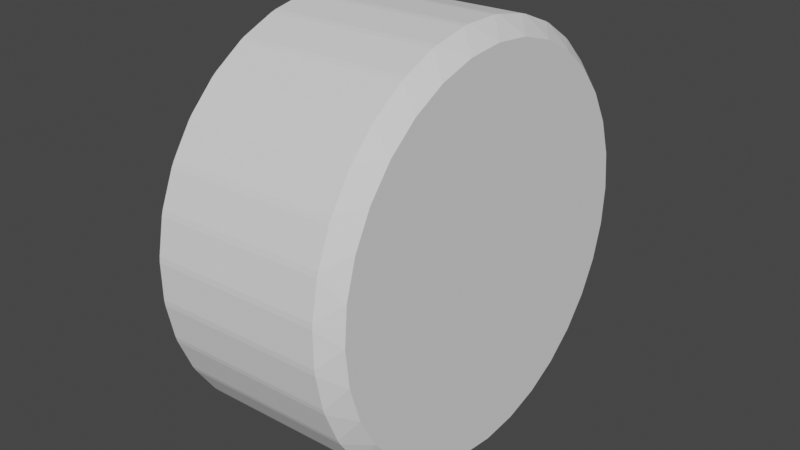 # Source: wheel.blend  (saved by Blender 3.4.6; exported with 4.5.12 LTS)
import bpy
from mathutils import Matrix  # noqa: F401  (used for matrix-valued properties, if any)

bpy.ops.wm.read_factory_settings(use_empty=True)
scene = bpy.context.scene
scene.name = 'Scene'

# ---- collections
col_collection = bpy.data.collections.new('Collection'); scene.collection.children.link(col_collection)

# ---- world
world_world = bpy.data.worlds.new('World'); scene.world = world_world
world_world.use_nodes = True; world_world.node_tree.nodes.clear()
_N = world_world.node_tree.nodes; _L = world_world.node_tree.links
n0 = _N.new('ShaderNodeOutputWorld'); n0.name = 'World Output'; n0.location = (300, 300)
n1 = _N.new('ShaderNodeBackground'); n1.name = 'Background'; n1.location = (10, 300)
n1.inputs[0].default_value = (0.05088, 0.05088, 0.05088, 1.0)
_L.new(n1.outputs[0], n0.inputs[0])
n0.is_active_output = True
world_world.color = (0.05088, 0.05088, 0.05088)
world_world.use_sun_shadow = False
world_world.sun_shadow_jitter_overblur = 0.0

# ---- meshes
me_cylinder_rigid = bpy.data.meshes.new('Cylinder-rigid')
me_cylinder_rigid.from_pydata([(-0.2423, 0.2478, -0.3898), (-0.2004, 0.3039, -0.398), (-0.1989, 0.2338, -0.4435), (0.2576, 0.2508, -0.3779), (0.2169, 0.2362, -0.4336), (0.2154, 0.3064, -0.3881), (-0.2408, 0.1682, -0.431), (-0.1986, 0.2214, -0.4499), (-0.1974, 0.1437, -0.4809), (0.259, 0.1711, -0.4191), (0.2184, 0.1461, -0.471), (0.2172, 0.2239, -0.44), (-0.2397, 0.08195, -0.4559), (-0.1973, 0.1303, -0.4848), (-0.1964, 0.04801, -0.5), (0.2601, 0.08493, -0.444), (0.2194, 0.05049, -0.4901), (0.2185, 0.1328, -0.4749), (-0.239, -0.007462, -0.4635), (-0.1963, 0.03413, -0.5012), (-0.1958, -0.04954, -0.5001), (0.2609, -0.004481, -0.4516), (0.22, -0.04706, -0.4902), (0.2195, 0.03661, -0.4913), (-0.2387, -0.09664, -0.4536), (-0.1958, -0.06339, -0.4985), (-0.1957, -0.1452, -0.4811), (0.2611, -0.09366, -0.4417), (0.2201, -0.1428, -0.4712), (0.22, -0.06091, -0.4886), (-0.2388, -0.1822, -0.4264), (-0.1957, -0.1585, -0.4769), (-0.1961, -0.2354, -0.4439), (0.261, -0.1792, -0.4145), (0.2197, -0.2329, -0.434), (0.2201, -0.156, -0.467), (-0.2394, -0.2607, -0.3831), (-0.1961, -0.2476, -0.4372), (-0.1969, -0.3166, -0.3898), (0.2604, -0.2578, -0.3712), (0.2189, -0.3141, -0.3799), (0.2197, -0.2451, -0.4273), (-0.2404, -0.3294, -0.3252), (-0.197, -0.3272, -0.3808), (-0.1981, -0.3856, -0.3209), (0.2595, -0.3264, -0.3133), (0.2177, -0.3831, -0.311), (0.2188, -0.3247, -0.3709), (-0.2417, -0.3854, -0.2552), (-0.1983, -0.3943, -0.31), (-0.1997, -0.4399, -0.2398), (0.2581, -0.3824, -0.2433), (0.2161, -0.4374, -0.2299), (0.2175, -0.3918, -0.3001), (-0.2434, -0.4266, -0.1755), (-0.1999, -0.4463, -0.2275), (-0.2016, -0.4773, -0.1498), (0.2565, -0.4237, -0.1636), (0.2142, -0.4748, -0.1399), (0.2158, -0.4438, -0.2176), (-0.2453, -0.4516, -0.0893), (-0.2019, -0.4812, -0.1364), (-0.2038, -0.4964, -0.05411), (0.2546, -0.4486, -0.0774), (0.212, -0.4939, -0.04422), (0.2139, -0.4787, -0.1265), (-0.2473, -0.4592, 8.634e-05), (-0.2041, -0.4976, -0.04023), (-0.2061, -0.4965, 0.04341), (0.2525, -0.4562, 0.01198), (0.2097, -0.494, 0.05331), (0.2117, -0.4951, -0.03034), (-0.2495, -0.4492, 0.08924), (-0.2064, -0.495, 0.05726), (-0.2085, -0.4776, 0.1391), (0.2503, -0.4463, 0.1011), (0.2073, -0.4751, 0.149), (0.2094, -0.4925, 0.06715), (-0.2517, -0.4221, 0.1747), (-0.2088, -0.4734, 0.1524), (-0.2109, -0.4403, 0.2292), (0.2481, -0.4191, 0.1866), (0.2049, -0.4379, 0.2391), (0.207, -0.4709, 0.1623), (-0.2538, -0.3787, 0.2533), (-0.2112, -0.4336, 0.2414), (-0.2131, -0.3862, 0.3103), (0.246, -0.3758, 0.2652), (0.2027, -0.3837, 0.3202), (0.2046, -0.4311, 0.2513), (-0.2558, -0.3209, 0.3219), (-0.2134, -0.3772, 0.321), (-0.2152, -0.3173, 0.3794), (0.244, -0.3179, 0.3338), (0.2006, -0.3148, 0.3893), (0.2024, -0.3748, 0.3309), (-0.2576, -0.2508, 0.3779), (-0.2154, -0.3064, 0.3881), (-0.2169, -0.2362, 0.4336), (0.2423, -0.2478, 0.3898), (0.1989, -0.2338, 0.4435), (0.2004, -0.3039, 0.398), (-0.259, -0.1711, 0.4191), (-0.2172, -0.2239, 0.44), (-0.2184, -0.1461, 0.471), (0.2408, -0.1682, 0.431), (0.1974, -0.1437, 0.4809), (0.1986, -0.2214, 0.4499), (-0.2601, -0.08493, 0.444), (-0.2185, -0.1328, 0.4749), (-0.2194, -0.05049, 0.4901), (0.2397, -0.08195, 0.4559), (0.1964, -0.04801, 0.5), (0.1973, -0.1303, 0.4848), (-0.2609, 0.004481, 0.4516), (-0.2195, -0.03661, 0.4913), (-0.22, 0.04706, 0.4902), (0.239, 0.007462, 0.4635), (0.1958, 0.04954, 0.5001), (0.1963, -0.03413, 0.5012), (-0.2611, 0.09366, 0.4417), (-0.22, 0.06091, 0.4886), (-0.2201, 0.1428, 0.4712), (0.2387, 0.09664, 0.4536), (0.1957, 0.1452, 0.4811), (0.1958, 0.06339, 0.4985), (-0.261, 0.1792, 0.4145), (-0.2201, 0.156, 0.467), (-0.2197, 0.2329, 0.434), (0.2388, 0.1822, 0.4264), (0.1961, 0.2354, 0.4439), (0.1957, 0.1585, 0.4769), (-0.2604, 0.2578, 0.3712), (-0.2197, 0.2451, 0.4273), (-0.2189, 0.3141, 0.3799), (0.2394, 0.2607, 0.3831), (0.1969, 0.3166, 0.3898), (0.1961, 0.2476, 0.4372), (-0.2595, 0.3264, 0.3133), (-0.2188, 0.3247, 0.3709), (-0.2177, 0.3831, 0.311), (0.2404, 0.3294, 0.3252), (0.1981, 0.3856, 0.3209), (0.197, 0.3272, 0.3808), (-0.2581, 0.3824, 0.2433), (-0.2175, 0.3918, 0.3001), (-0.2161, 0.4374, 0.2299), (0.2417, 0.3854, 0.2552), (0.1997, 0.4399, 0.2398), (0.1983, 0.3943, 0.31), (-0.2565, 0.4237, 0.1636), (-0.2158, 0.4438, 0.2176), (-0.2142, 0.4748, 0.1399), (0.2434, 0.4266, 0.1755), (0.2016, 0.4773, 0.1498), (0.1999, 0.4463, 0.2275), (-0.2546, 0.4486, 0.0774), (-0.2139, 0.4787, 0.1265), (-0.212, 0.4939, 0.04422), (0.2453, 0.4516, 0.0893), (0.2038, 0.4964, 0.05411), (0.2019, 0.4812, 0.1364), (-0.2525, 0.4562, -0.01198), (-0.2117, 0.4951, 0.03034), (-0.2097, 0.494, -0.05331), (0.2473, 0.4592, -8.634e-05), (0.2061, 0.4965, -0.04341), (0.2041, 0.4976, 0.04023), (-0.2503, 0.4463, -0.1011), (-0.2094, 0.4925, -0.06715), (-0.2073, 0.4751, -0.149), (0.2495, 0.4492, -0.08924), (0.2085, 0.4776, -0.1391), (0.2064, 0.495, -0.05726), (-0.2481, 0.4191, -0.1866), (-0.207, 0.4709, -0.1623), (-0.2049, 0.4379, -0.2391), (0.2517, 0.4221, -0.1747), (0.2109, 0.4403, -0.2292), (0.2088, 0.4734, -0.1524), (-0.246, 0.3758, -0.2652), (-0.2046, 0.4311, -0.2513), (-0.2027, 0.3837, -0.3202), (0.2538, 0.3787, -0.2533), (0.2131, 0.3862, -0.3103), (0.2112, 0.4336, -0.2414), (-0.244, 0.3179, -0.3338), (-0.2024, 0.3748, -0.3309), (-0.2006, 0.3148, -0.3893), (0.2558, 0.3209, -0.3219), (0.2152, 0.3173, -0.3794), (0.2134, 0.3772, -0.321)], [], [(188, 190, 5, 1), (14, 16, 23, 19), (20, 22, 29, 25), (26, 28, 35, 31), (32, 34, 41, 37), (38, 40, 47, 43), (44, 46, 53, 49), (50, 52, 59, 55), (56, 58, 65, 61), (62, 64, 71, 67), (68, 70, 77, 73), (74, 76, 83, 79), (80, 82, 89, 85), (86, 88, 95, 91), (92, 94, 101, 97), (98, 100, 107, 103), (104, 106, 113, 109), (110, 112, 119, 115), (116, 118, 125, 121), (122, 124, 131, 127), (128, 130, 137, 133), (134, 136, 143, 139), (140, 142, 149, 145), (146, 148, 155, 151), (152, 154, 161, 157), (158, 160, 167, 163), (164, 166, 173, 169), (170, 172, 179, 175), (176, 178, 185, 181), (182, 184, 191, 187), (8, 10, 17, 13), (9, 3, 189, 183, 177, 171, 165, 159, 153, 147, 141, 135, 129, 123, 117, 111, 105, 99, 93, 87, 81, 75, 69, 63, 57, 51, 45, 39, 33, 27, 21, 15), (2, 4, 11, 7), (0, 1, 2), (3, 4, 5), (6, 7, 8), (9, 10, 11), (12, 13, 14), (15, 16, 17), (18, 19, 20), (21, 22, 23), (24, 25, 26), (27, 28, 29), (30, 31, 32), (33, 34, 35), (36, 37, 38), (39, 40, 41), (42, 43, 44), (45, 46, 47), (48, 49, 50), (51, 52, 53), (54, 55, 56), (57, 58, 59), (60, 61, 62), (63, 64, 65), (66, 67, 68), (69, 70, 71), (72, 73, 74), (75, 76, 77), (78, 79, 80), (81, 82, 83), (84, 85, 86), (87, 88, 89), (90, 91, 92), (93, 94, 95), (96, 97, 98), (99, 100, 101), (102, 103, 104), (105, 106, 107), (108, 109, 110), (111, 112, 113), (114, 115, 116), (117, 118, 119), (120, 121, 122), (123, 124, 125), (126, 127, 128), (129, 130, 131), (132, 133, 134), (135, 136, 137), (138, 139, 140), (141, 142, 143), (144, 145, 146), (147, 148, 149), (150, 151, 152), (153, 154, 155), (156, 157, 158), (159, 160, 161), (162, 163, 164), (165, 166, 167), (168, 169, 170), (171, 172, 173), (174, 175, 176), (177, 178, 179), (180, 181, 182), (183, 184, 185), (186, 187, 188), (189, 190, 191), (2, 7, 6, 0), (11, 4, 3, 9), (1, 5, 4, 2), (10, 8, 7, 11), (8, 13, 12, 6), (17, 10, 9, 15), (16, 14, 13, 17), (14, 19, 18, 12), (23, 16, 15, 21), (22, 20, 19, 23), (20, 25, 24, 18), (29, 22, 21, 27), (28, 26, 25, 29), (26, 31, 30, 24), (35, 28, 27, 33), (34, 32, 31, 35), (32, 37, 36, 30), (41, 34, 33, 39), (40, 38, 37, 41), (38, 43, 42, 36), (47, 40, 39, 45), (46, 44, 43, 47), (44, 49, 48, 42), (53, 46, 45, 51), (52, 50, 49, 53), (50, 55, 54, 48), (59, 52, 51, 57), (58, 56, 55, 59), (56, 61, 60, 54), (65, 58, 57, 63), (64, 62, 61, 65), (62, 67, 66, 60), (71, 64, 63, 69), (70, 68, 67, 71), (68, 73, 72, 66), (77, 70, 69, 75), (76, 74, 73, 77), (74, 79, 78, 72), (83, 76, 75, 81), (82, 80, 79, 83), (80, 85, 84, 78), (89, 82, 81, 87), (88, 86, 85, 89), (86, 91, 90, 84), (95, 88, 87, 93), (94, 92, 91, 95), (92, 97, 96, 90), (101, 94, 93, 99), (100, 98, 97, 101), (98, 103, 102, 96), (107, 100, 99, 105), (106, 104, 103, 107), (104, 109, 108, 102), (113, 106, 105, 111), (112, 110, 109, 113), (110, 115, 114, 108), (119, 112, 111, 117), (118, 116, 115, 119), (116, 121, 120, 114), (125, 118, 117, 123), (124, 122, 121, 125), (122, 127, 126, 120), (131, 124, 123, 129), (130, 128, 127, 131), (128, 133, 132, 126), (137, 130, 129, 135), (136, 134, 133, 137), (134, 139, 138, 132), (143, 136, 135, 141), (142, 140, 139, 143), (140, 145, 144, 138), (149, 142, 141, 147), (148, 146, 145, 149), (146, 151, 150, 144), (155, 148, 147, 153), (154, 152, 151, 155), (152, 157, 156, 150), (161, 154, 153, 159), (160, 158, 157, 161), (158, 163, 162, 156), (167, 160, 159, 165), (166, 164, 163, 167), (164, 169, 168, 162), (173, 166, 165, 171), (172, 170, 169, 173), (170, 175, 174, 168), (179, 172, 171, 177), (178, 176, 175, 179), (176, 181, 180, 174), (185, 178, 177, 183), (184, 182, 181, 185), (182, 187, 186, 180), (191, 184, 183, 189), (190, 188, 187, 191), (188, 1, 0, 186), (5, 190, 189, 3), (0, 6, 12, 18, 24, 30, 36, 42, 48, 54, 60, 66, 72, 78, 84, 90, 96, 102, 108, 114, 120, 126, 132, 138, 144, 150, 156, 162, 168, 174, 180, 186)])
_uv = me_cylinder_rigid.uv_layers.new(name='UVMap')
_uv.uv.foreach_set('vector', [0.01785, 0.542, 0.01785, 0.958, 0.0134, 0.958, 0.0134, 0.542, 0.9241, 0.542, 0.9241, 0.958, 0.9197, 0.958, 0.9197, 0.542, 0.8928, 0.542, 0.8928, 0.958, 0.8884, 0.958, 0.8884, 0.542, 0.8616, 0.542, 0.8616, 0.958, 0.8572, 0.958, 0.8572, 0.542, 0.8303, 0.542, 0.8303, 0.958, 0.8259, 0.958, 0.8259, 0.542, 0.7991, 0.542, 0.7991, 0.958, 0.7947, 0.958, 0.7947, 0.542, 0.7678, 0.542, 0.7678, 0.958, 0.7634, 0.958, 0.7634, 0.542, 0.7366, 0.542, 0.7366, 0.958, 0.7322, 0.958, 0.7322, 0.542, 0.7053, 0.542, 0.7053, 0.958, 0.7009, 0.958, 0.7009, 0.542, 0.6741, 0.542, 0.6741, 0.958, 0.6697, 0.958, 0.6697, 0.542, 0.6428, 0.542, 0.6428, 0.958, 0.6384, 0.958, 0.6384, 0.542, 0.6116, 0.542, 0.6116, 0.958, 0.6072, 0.958, 0.6072, 0.542, 0.5803, 0.542, 0.5803, 0.958, 0.5759, 0.958, 0.5759, 0.542, 0.5491, 0.542, 0.5491, 0.958, 0.5447, 0.958, 0.5447, 0.542, 0.5178, 0.542, 0.5178, 0.958, 0.5134, 0.958, 0.5134, 0.542, 0.4866, 0.542, 0.4866, 0.958, 0.4822, 0.958, 0.4822, 0.542, 0.4553, 0.542, 0.4553, 0.958, 0.4509, 0.958, 0.4509, 0.542, 0.4241, 0.542, 0.4241, 0.958, 0.4197, 0.958, 0.4197, 0.542, 0.3928, 0.542, 0.3928, 0.958, 0.3884, 0.958, 0.3884, 0.542, 0.3616, 0.542, 0.3616, 0.958, 0.3572, 0.958, 0.3572, 0.542, 0.3303, 0.542, 0.3303, 0.958, 0.3259, 0.958, 0.3259, 0.542, 0.2991, 0.542, 0.2991, 0.958, 0.2947, 0.958, 0.2947, 0.542, 0.2678, 0.542, 0.2678, 0.958, 0.2634, 0.958, 0.2634, 0.542, 0.2366, 0.542, 0.2366, 0.958, 0.2322, 0.958, 0.2322, 0.542, 0.2053, 0.542, 0.2053, 0.958, 0.2009, 0.958, 0.2009, 0.542, 0.1741, 0.542, 0.1741, 0.958, 0.1697, 0.958, 0.1697, 0.542, 0.1428, 0.542, 0.1428, 0.958, 0.1384, 0.958, 0.1384, 0.542, 0.1116, 0.542, 0.1116, 0.958, 0.1072, 0.958, 0.1072, 0.542, 0.08035, 0.542, 0.08035, 0.958, 0.0759, 0.958, 0.0759, 0.542, 0.0491, 0.542, 0.0491, 0.958, 0.04465, 0.958, 0.04465, 0.542, 0.9553, 0.542, 0.9553, 0.958, 0.9509, 0.958, 0.9509, 0.542, 0.2929, 0.4655, 0.25, 0.4697, 0.2071, 0.4655, 0.1659, 0.453, 0.1279, 0.4327, 0.09463, 0.4054, 0.06731, 0.3721, 0.047, 0.3341, 0.0345, 0.2929, 0.03028, 0.25, 0.0345, 0.2071, 0.047, 0.1659, 0.06731, 0.1279, 0.09463, 0.09463, 0.1279, 0.06731, 0.1659, 0.047, 0.2071, 0.0345, 0.25, 0.03028, 0.2929, 0.0345, 0.3341, 0.047, 0.3721, 0.06731, 0.4054, 0.09463, 0.4327, 0.1279, 0.453, 0.1659, 0.4655, 0.2071, 0.4697, 0.25, 0.4655, 0.2929, 0.453, 0.3341, 0.4327, 0.3721, 0.4054, 0.4054, 0.3721, 0.4327, 0.3341, 0.453, 0.9866, 0.542, 0.9866, 0.958, 0.9822, 0.958, 0.9822, 0.542, 0.75, 0.4697, 0.7299, 0.488, 0.7701, 0.488, 0.25, 0.4697, 0.2701, 0.488, 0.2299, 0.488, 0.7929, 0.4655, 0.7767, 0.4874, 0.8161, 0.4795, 0.2929, 0.4655, 0.3161, 0.4795, 0.2767, 0.4874, 0.8341, 0.453, 0.8225, 0.4776, 0.8596, 0.4622, 0.3341, 0.453, 0.3596, 0.4622, 0.3225, 0.4776, 0.8721, 0.4327, 0.8655, 0.4591, 0.8989, 0.4368, 0.3721, 0.4327, 0.3989, 0.4368, 0.3655, 0.4591, 0.9054, 0.4054, 0.9041, 0.4325, 0.9325, 0.4041, 0.4054, 0.4054, 0.4325, 0.4041, 0.4041, 0.4325, 0.9327, 0.3721, 0.9368, 0.3989, 0.9591, 0.3655, 0.4327, 0.3721, 0.4591, 0.3655, 0.4368, 0.3989, 0.953, 0.3341, 0.9622, 0.3596, 0.9776, 0.3225, 0.453, 0.3341, 0.4776, 0.3225, 0.4622, 0.3596, 0.9655, 0.2929, 0.9795, 0.3161, 0.9874, 0.2767, 0.4655, 0.2929, 0.4874, 0.2767, 0.4795, 0.3161, 0.9697, 0.25, 0.988, 0.2701, 0.988, 0.2299, 0.4697, 0.25, 0.488, 0.2299, 0.488, 0.2701, 0.9655, 0.2071, 0.9874, 0.2233, 0.9795, 0.1839, 0.4655, 0.2071, 0.4795, 0.1839, 0.4874, 0.2233, 0.953, 0.1659, 0.9776, 0.1775, 0.9622, 0.1404, 0.453, 0.1659, 0.4622, 0.1404, 0.4776, 0.1775, 0.9327, 0.1279, 0.9591, 0.1345, 0.9368, 0.1011, 0.4327, 0.1279, 0.4368, 0.1011, 0.4591, 0.1345, 0.9054, 0.09463, 0.9325, 0.09589, 0.9041, 0.06749, 0.4054, 0.09463, 0.4041, 0.06749, 0.4325, 0.09589, 0.8721, 0.06731, 0.8989, 0.06325, 0.8655, 0.04093, 0.3721, 0.06731, 0.3655, 0.04093, 0.3989, 0.06325, 0.8341, 0.047, 0.8596, 0.03778, 0.8225, 0.02241, 0.3341, 0.047, 0.3225, 0.02241, 0.3596, 0.03778, 0.7929, 0.0345, 0.8161, 0.02047, 0.7767, 0.01263, 0.2929, 0.0345, 0.2767, 0.01263, 0.3161, 0.02047, 0.75, 0.03028, 0.7701, 0.01198, 0.7299, 0.01198, 0.25, 0.03028, 0.2299, 0.01198, 0.2701, 0.01198, 0.7071, 0.0345, 0.7233, 0.01263, 0.6839, 0.02047, 0.2071, 0.0345, 0.1839, 0.02047, 0.2233, 0.01263, 0.6659, 0.047, 0.6775, 0.02241, 0.6404, 0.03778, 0.1659, 0.047, 0.1404, 0.03778, 0.1775, 0.02241, 0.6279, 0.06731, 0.6345, 0.04093, 0.6011, 0.06325, 0.1279, 0.06731, 0.1011, 0.06325, 0.1345, 0.04093, 0.5946, 0.09463, 0.5959, 0.06749, 0.5675, 0.09589, 0.09463, 0.09463, 0.06749, 0.09589, 0.09589, 0.06749, 0.5673, 0.1279, 0.5632, 0.1011, 0.5409, 0.1345, 0.06731, 0.1279, 0.04093, 0.1345, 0.06325, 0.1011, 0.547, 0.1659, 0.5378, 0.1404, 0.5224, 0.1775, 0.047, 0.1659, 0.02241, 0.1775, 0.03778, 0.1404, 0.5345, 0.2071, 0.5205, 0.1839, 0.5126, 0.2233, 0.0345, 0.2071, 0.01263, 0.2233, 0.02047, 0.1839, 0.5303, 0.25, 0.512, 0.2299, 0.512, 0.2701, 0.03028, 0.25, 0.01198, 0.2701, 0.01198, 0.2299, 0.5345, 0.2929, 0.5126, 0.2767, 0.5205, 0.3161, 0.0345, 0.2929, 0.02047, 0.3161, 0.01263, 0.2767, 0.547, 0.3341, 0.5224, 0.3225, 0.5378, 0.3596, 0.047, 0.3341, 0.03778, 0.3596, 0.02241, 0.3225, 0.5673, 0.3721, 0.5409, 0.3655, 0.5632, 0.3989, 0.06731, 0.3721, 0.06325, 0.3989, 0.04093, 0.3655, 0.5946, 0.4054, 0.5675, 0.4041, 0.5959, 0.4325, 0.09463, 0.4054, 0.09589, 0.4325, 0.06749, 0.4041, 0.6279, 0.4327, 0.6011, 0.4368, 0.6345, 0.4591, 0.1279, 0.4327, 0.1345, 0.4591, 0.1011, 0.4368, 0.6659, 0.453, 0.6404, 0.4622, 0.6775, 0.4776, 0.1659, 0.453, 0.1775, 0.4776, 0.1404, 0.4622, 0.7071, 0.4655, 0.6839, 0.4795, 0.7233, 0.4874, 0.2071, 0.4655, 0.2233, 0.4874, 0.1839, 0.4795, 0.7701, 0.488, 0.7767, 0.4874, 0.7929, 0.4655, 0.75, 0.4697, 0.2767, 0.4874, 0.2701, 0.488, 0.25, 0.4697, 0.2929, 0.4655, 0.0134, 0.542, 0.0134, 0.958, 0.0, 0.958, 0.0, 0.542, 0.9553, 0.958, 0.9553, 0.542, 0.9822, 0.542, 0.9822, 0.958, 0.8161, 0.4795, 0.8225, 0.4776, 0.8341, 0.453, 0.7929, 0.4655, 0.3225, 0.4776, 0.3161, 0.4795, 0.2929, 0.4655, 0.3341, 0.453, 0.9241, 0.958, 0.9241, 0.542, 0.9509, 0.542, 0.9509, 0.958, 0.8596, 0.4622, 0.8655, 0.4591, 0.8721, 0.4327, 0.8341, 0.453, 0.3655, 0.4591, 0.3596, 0.4622, 0.3341, 0.453, 0.3721, 0.4327, 0.8928, 0.958, 0.8928, 0.542, 0.9197, 0.542, 0.9197, 0.958, 0.8989, 0.4368, 0.9041, 0.4325, 0.9054, 0.4054, 0.8721, 0.4327, 0.4041, 0.4325, 0.3989, 0.4368, 0.3721, 0.4327, 0.4054, 0.4054, 0.8616, 0.958, 0.8616, 0.542, 0.8884, 0.542, 0.8884, 0.958, 0.9325, 0.4041, 0.9368, 0.3989, 0.9327, 0.3721, 0.9054, 0.4054, 0.4368, 0.3989, 0.4325, 0.4041, 0.4054, 0.4054, 0.4327, 0.3721, 0.8303, 0.958, 0.8303, 0.542, 0.8572, 0.542, 0.8572, 0.958, 0.9591, 0.3655, 0.9622, 0.3596, 0.953, 0.3341, 0.9327, 0.3721, 0.4622, 0.3596, 0.4591, 0.3655, 0.4327, 0.3721, 0.453, 0.3341, 0.7991, 0.958, 0.7991, 0.542, 0.8259, 0.542, 0.8259, 0.958, 0.9776, 0.3225, 0.9795, 0.3161, 0.9655, 0.2929, 0.953, 0.3341, 0.4795, 0.3161, 0.4776, 0.3225, 0.453, 0.3341, 0.4655, 0.2929, 0.7678, 0.958, 0.7678, 0.542, 0.7947, 0.542, 0.7947, 0.958, 0.9874, 0.2767, 0.988, 0.2701, 0.9697, 0.25, 0.9655, 0.2929, 0.488, 0.2701, 0.4874, 0.2767, 0.4655, 0.2929, 0.4697, 0.25, 0.7366, 0.958, 0.7366, 0.542, 0.7634, 0.542, 0.7634, 0.958, 0.988, 0.2299, 0.9874, 0.2233, 0.9655, 0.2071, 0.9697, 0.25, 0.4874, 0.2233, 0.488, 0.2299, 0.4697, 0.25, 0.4655, 0.2071, 0.7053, 0.958, 0.7053, 0.542, 0.7322, 0.542, 0.7322, 0.958, 0.9795, 0.1839, 0.9776, 0.1775, 0.953, 0.1659, 0.9655, 0.2071, 0.4776, 0.1775, 0.4795, 0.1839, 0.4655, 0.2071, 0.453, 0.1659, 0.6741, 0.958, 0.6741, 0.542, 0.7009, 0.542, 0.7009, 0.958, 0.9622, 0.1404, 0.9591, 0.1345, 0.9327, 0.1279, 0.953, 0.1659, 0.4591, 0.1345, 0.4622, 0.1404, 0.453, 0.1659, 0.4327, 0.1279, 0.6428, 0.958, 0.6428, 0.542, 0.6697, 0.542, 0.6697, 0.958, 0.9368, 0.1011, 0.9325, 0.09589, 0.9054, 0.09463, 0.9327, 0.1279, 0.4325, 0.09589, 0.4368, 0.1011, 0.4327, 0.1279, 0.4054, 0.09463, 0.6116, 0.958, 0.6116, 0.542, 0.6384, 0.542, 0.6384, 0.958, 0.9041, 0.06749, 0.8989, 0.06325, 0.8721, 0.06731, 0.9054, 0.09463, 0.3989, 0.06325, 0.4041, 0.06749, 0.4054, 0.09463, 0.3721, 0.06731, 0.5803, 0.958, 0.5803, 0.542, 0.6072, 0.542, 0.6072, 0.958, 0.8655, 0.04093, 0.8596, 0.03778, 0.8341, 0.047, 0.8721, 0.06731, 0.3596, 0.03778, 0.3655, 0.04093, 0.3721, 0.06731, 0.3341, 0.047, 0.5491, 0.958, 0.5491, 0.542, 0.5759, 0.542, 0.5759, 0.958, 0.8225, 0.02241, 0.8161, 0.02047, 0.7929, 0.0345, 0.8341, 0.047, 0.3161, 0.02047, 0.3225, 0.02241, 0.3341, 0.047, 0.2929, 0.0345, 0.5178, 0.958, 0.5178, 0.542, 0.5447, 0.542, 0.5447, 0.958, 0.7767, 0.01263, 0.7701, 0.01198, 0.75, 0.03028, 0.7929, 0.0345, 0.2701, 0.01198, 0.2767, 0.01263, 0.2929, 0.0345, 0.25, 0.03028, 0.4866, 0.958, 0.4866, 0.542, 0.5134, 0.542, 0.5134, 0.958, 0.7299, 0.01198, 0.7233, 0.01263, 0.7071, 0.0345, 0.75, 0.03028, 0.2233, 0.01263, 0.2299, 0.01198, 0.25, 0.03028, 0.2071, 0.0345, 0.4553, 0.958, 0.4553, 0.542, 0.4822, 0.542, 0.4822, 0.958, 0.6839, 0.02047, 0.6775, 0.02241, 0.6659, 0.047, 0.7071, 0.0345, 0.1775, 0.02241, 0.1839, 0.02047, 0.2071, 0.0345, 0.1659, 0.047, 0.4241, 0.958, 0.4241, 0.542, 0.4509, 0.542, 0.4509, 0.958, 0.6404, 0.03778, 0.6345, 0.04093, 0.6279, 0.06731, 0.6659, 0.047, 0.1345, 0.04093, 0.1404, 0.03778, 0.1659, 0.047, 0.1279, 0.06731, 0.3928, 0.958, 0.3928, 0.542, 0.4197, 0.542, 0.4197, 0.958, 0.6011, 0.06325, 0.5959, 0.06749, 0.5946, 0.09463, 0.6279, 0.06731, 0.09589, 0.06749, 0.1011, 0.06325, 0.1279, 0.06731, 0.09463, 0.09463, 0.3616, 0.958, 0.3616, 0.542, 0.3884, 0.542, 0.3884, 0.958, 0.5675, 0.09589, 0.5632, 0.1011, 0.5673, 0.1279, 0.5946, 0.09463, 0.06325, 0.1011, 0.06749, 0.09589, 0.09463, 0.09463, 0.06731, 0.1279, 0.3303, 0.958, 0.3303, 0.542, 0.3572, 0.542, 0.3572, 0.958, 0.5409, 0.1345, 0.5378, 0.1404, 0.547, 0.1659, 0.5673, 0.1279, 0.03778, 0.1404, 0.04093, 0.1345, 0.06731, 0.1279, 0.047, 0.1659, 0.2991, 0.958, 0.2991, 0.542, 0.3259, 0.542, 0.3259, 0.958, 0.5224, 0.1775, 0.5205, 0.1839, 0.5345, 0.2071, 0.547, 0.1659, 0.02047, 0.1839, 0.02241, 0.1775, 0.047, 0.1659, 0.0345, 0.2071, 0.2678, 0.958, 0.2678, 0.542, 0.2947, 0.542, 0.2947, 0.958, 0.5126, 0.2233, 0.512, 0.2299, 0.5303, 0.25, 0.5345, 0.2071, 0.01198, 0.2299, 0.01263, 0.2233, 0.0345, 0.2071, 0.03028, 0.25, 0.2366, 0.958, 0.2366, 0.542, 0.2634, 0.542, 0.2634, 0.958, 0.512, 0.2701, 0.5126, 0.2767, 0.5345, 0.2929, 0.5303, 0.25, 0.01263, 0.2767, 0.01198, 0.2701, 0.03028, 0.25, 0.0345, 0.2929, 0.2053, 0.958, 0.2053, 0.542, 0.2322, 0.542, 0.2322, 0.958, 0.5205, 0.3161, 0.5224, 0.3225, 0.547, 0.3341, 0.5345, 0.2929, 0.02241, 0.3225, 0.02047, 0.3161, 0.0345, 0.2929, 0.047, 0.3341, 0.1741, 0.958, 0.1741, 0.542, 0.2009, 0.542, 0.2009, 0.958, 0.5378, 0.3596, 0.5409, 0.3655, 0.5673, 0.3721, 0.547, 0.3341, 0.04093, 0.3655, 0.03778, 0.3596, 0.047, 0.3341, 0.06731, 0.3721, 0.1428, 0.958, 0.1428, 0.542, 0.1697, 0.542, 0.1697, 0.958, 0.5632, 0.3989, 0.5675, 0.4041, 0.5946, 0.4054, 0.5673, 0.3721, 0.06749, 0.4041, 0.06325, 0.3989, 0.06731, 0.3721, 0.09463, 0.4054, 0.1116, 0.958, 0.1116, 0.542, 0.1384, 0.542, 0.1384, 0.958, 0.5959, 0.4325, 0.6011, 0.4368, 0.6279, 0.4327, 0.5946, 0.4054, 0.1011, 0.4368, 0.09589, 0.4325, 0.09463, 0.4054, 0.1279, 0.4327, 0.08035, 0.958, 0.08035, 0.542, 0.1072, 0.542, 0.1072, 0.958, 0.6345, 0.4591, 0.6404, 0.4622, 0.6659, 0.453, 0.6279, 0.4327, 0.1404, 0.4622, 0.1345, 0.4591, 0.1279, 0.4327, 0.1659, 0.453, 0.0491, 0.958, 0.0491, 0.542, 0.0759, 0.542, 0.0759, 0.958, 0.6775, 0.4776, 0.6839, 0.4795, 0.7071, 0.4655, 0.6659, 0.453, 0.1839, 0.4795, 0.1775, 0.4776, 0.1659, 0.453, 0.2071, 0.4655, 0.01785, 0.958, 0.01785, 0.542, 0.04465, 0.542, 0.04465, 0.958, 0.7233, 0.4874, 0.7299, 0.488, 0.75, 0.4697, 0.7071, 0.4655, 0.2299, 0.488, 0.2233, 0.4874, 0.2071, 0.4655, 0.25, 0.4697, 0.75, 0.4697, 0.7929, 0.4655, 0.8341, 0.453, 0.8721, 0.4327, 0.9054, 0.4054, 0.9327, 0.3721, 0.953, 0.3341, 0.9655, 0.2929, 0.9697, 0.25, 0.9655, 0.2071, 0.953, 0.1659, 0.9327, 0.1279, 0.9054, 0.09463, 0.8721, 0.06731, 0.8341, 0.047, 0.7929, 0.0345, 0.75, 0.03028, 0.7071, 0.0345, 0.6659, 0.047, 0.6279, 0.06731, 0.5946, 0.09463, 0.5673, 0.1279, 0.547, 0.1659, 0.5345, 0.2071, 0.5303, 0.25, 0.5345, 0.2929, 0.547, 0.3341, 0.5673, 0.3721, 0.5946, 0.4054, 0.6279, 0.4327, 0.6659, 0.453, 0.7071, 0.4655])
me_cylinder_rigid.update()

# ---- objects
ob_wheel_rigid = bpy.data.objects.new('Wheel-rigid', me_cylinder_rigid)

# ---- transforms, parenting, visibility, modifiers, constraints
ob_wheel_rigid.location = (0.0, 0.0, 0.0)

# ---- collection membership
col_collection.objects.link(ob_wheel_rigid)

# ---- scene / render settings (as saved in the file)
scene.frame_start = 1; scene.frame_end = 250; scene.frame_set(1)
scene.render.engine = 'BLENDER_EEVEE_NEXT'
scene.cycles.sampling_pattern = 'TABULATED_SOBOL'
scene.cycles.use_light_tree = False
scene.view_settings.view_transform = 'Filmic'
bpy.context.view_layer.update()

# ---- added for rendering (the .blend has no active camera and no usable light): camera, sun
cam_auto = bpy.data.cameras.new('AutoCamera')
cam_auto.lens = 50.0
cam_auto.sensor_width = 36.0
cam_auto.clip_end = 1000.0
ob_auto_camera = bpy.data.objects.new('AutoCamera', cam_auto)
scene.collection.objects.link(ob_auto_camera)
ob_auto_camera.location = (1.39339, -1.67207, 1.11471)
ob_auto_camera.rotation_euler = (1.09748, -7.21219e-08, 0.694738)
scene.camera = ob_auto_camera
light_auto_sun = bpy.data.lights.new('AutoSun', 'SUN')
light_auto_sun.energy = 3.0
light_auto_sun.angle = 0.0523599
ob_auto_sun = bpy.data.objects.new('AutoSun', light_auto_sun)
scene.collection.objects.link(ob_auto_sun)
ob_auto_sun.rotation_euler = (0.872665, 0.174533, 0.523599)
bpy.context.view_layer.update()
